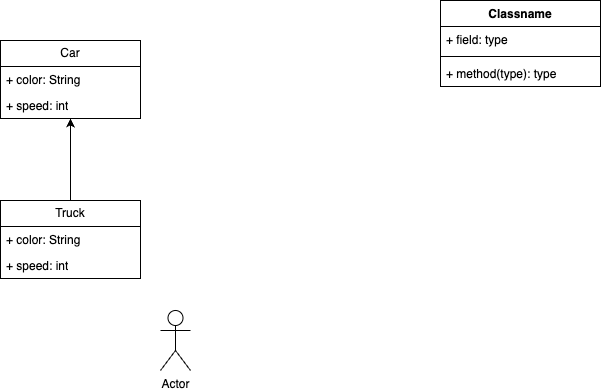

The diagram above was exported from draw.io. Its source (the exported page's mxGraphModel, read from the mxfile embedded in the PNG):
<mxGraphModel dx="1434" dy="680" grid="0" gridSize="10" guides="1" tooltips="1" connect="1" arrows="1" fold="1" page="1" pageScale="1" pageWidth="827" pageHeight="1169" math="0" shadow="0">
  <root>
    <mxCell id="0" />
    <mxCell id="1" parent="0" />
    <mxCell id="-_uH8v7Y9Kd5YKCpLEX9-1" value="Car" style="swimlane;fontStyle=0;childLayout=stackLayout;horizontal=1;startSize=26;fillColor=none;horizontalStack=0;resizeParent=1;resizeParentMax=0;resizeLast=0;collapsible=1;marginBottom=0;whiteSpace=wrap;html=1;" vertex="1" parent="1">
      <mxGeometry x="190" y="70" width="140" height="78" as="geometry" />
    </mxCell>
    <mxCell id="-_uH8v7Y9Kd5YKCpLEX9-2" value="+ color: String" style="text;strokeColor=none;fillColor=none;align=left;verticalAlign=top;spacingLeft=4;spacingRight=4;overflow=hidden;rotatable=0;points=[[0,0.5],[1,0.5]];portConstraint=eastwest;whiteSpace=wrap;html=1;" vertex="1" parent="-_uH8v7Y9Kd5YKCpLEX9-1">
      <mxGeometry y="26" width="140" height="26" as="geometry" />
    </mxCell>
    <mxCell id="-_uH8v7Y9Kd5YKCpLEX9-3" value="+ speed: int" style="text;strokeColor=none;fillColor=none;align=left;verticalAlign=top;spacingLeft=4;spacingRight=4;overflow=hidden;rotatable=0;points=[[0,0.5],[1,0.5]];portConstraint=eastwest;whiteSpace=wrap;html=1;" vertex="1" parent="-_uH8v7Y9Kd5YKCpLEX9-1">
      <mxGeometry y="52" width="140" height="26" as="geometry" />
    </mxCell>
    <mxCell id="-_uH8v7Y9Kd5YKCpLEX9-31" value="" style="edgeStyle=orthogonalEdgeStyle;rounded=0;orthogonalLoop=1;jettySize=auto;html=1;" edge="1" parent="1" source="-_uH8v7Y9Kd5YKCpLEX9-10" target="-_uH8v7Y9Kd5YKCpLEX9-3">
      <mxGeometry relative="1" as="geometry">
        <Array as="points">
          <mxPoint x="260" y="170" />
          <mxPoint x="260" y="170" />
        </Array>
      </mxGeometry>
    </mxCell>
    <mxCell id="-_uH8v7Y9Kd5YKCpLEX9-10" value="Truck" style="swimlane;fontStyle=0;childLayout=stackLayout;horizontal=1;startSize=26;fillColor=none;horizontalStack=0;resizeParent=1;resizeParentMax=0;resizeLast=0;collapsible=1;marginBottom=0;whiteSpace=wrap;html=1;" vertex="1" parent="1">
      <mxGeometry x="190" y="230" width="140" height="78" as="geometry" />
    </mxCell>
    <mxCell id="-_uH8v7Y9Kd5YKCpLEX9-11" value="+ color: String" style="text;strokeColor=none;fillColor=none;align=left;verticalAlign=top;spacingLeft=4;spacingRight=4;overflow=hidden;rotatable=0;points=[[0,0.5],[1,0.5]];portConstraint=eastwest;whiteSpace=wrap;html=1;" vertex="1" parent="-_uH8v7Y9Kd5YKCpLEX9-10">
      <mxGeometry y="26" width="140" height="26" as="geometry" />
    </mxCell>
    <mxCell id="-_uH8v7Y9Kd5YKCpLEX9-12" value="+ speed: int" style="text;strokeColor=none;fillColor=none;align=left;verticalAlign=top;spacingLeft=4;spacingRight=4;overflow=hidden;rotatable=0;points=[[0,0.5],[1,0.5]];portConstraint=eastwest;whiteSpace=wrap;html=1;" vertex="1" parent="-_uH8v7Y9Kd5YKCpLEX9-10">
      <mxGeometry y="52" width="140" height="26" as="geometry" />
    </mxCell>
    <mxCell id="-_uH8v7Y9Kd5YKCpLEX9-19" value="Classname" style="swimlane;fontStyle=1;align=center;verticalAlign=top;childLayout=stackLayout;horizontal=1;startSize=26;horizontalStack=0;resizeParent=1;resizeParentMax=0;resizeLast=0;collapsible=1;marginBottom=0;whiteSpace=wrap;html=1;" vertex="1" parent="1">
      <mxGeometry x="630" y="30" width="160" height="86" as="geometry" />
    </mxCell>
    <mxCell id="-_uH8v7Y9Kd5YKCpLEX9-20" value="+ field: type" style="text;strokeColor=none;fillColor=none;align=left;verticalAlign=top;spacingLeft=4;spacingRight=4;overflow=hidden;rotatable=0;points=[[0,0.5],[1,0.5]];portConstraint=eastwest;whiteSpace=wrap;html=1;" vertex="1" parent="-_uH8v7Y9Kd5YKCpLEX9-19">
      <mxGeometry y="26" width="160" height="26" as="geometry" />
    </mxCell>
    <mxCell id="-_uH8v7Y9Kd5YKCpLEX9-21" value="" style="line;strokeWidth=1;fillColor=none;align=left;verticalAlign=middle;spacingTop=-1;spacingLeft=3;spacingRight=3;rotatable=0;labelPosition=right;points=[];portConstraint=eastwest;strokeColor=inherit;" vertex="1" parent="-_uH8v7Y9Kd5YKCpLEX9-19">
      <mxGeometry y="52" width="160" height="8" as="geometry" />
    </mxCell>
    <mxCell id="-_uH8v7Y9Kd5YKCpLEX9-22" value="+ method(type): type" style="text;strokeColor=none;fillColor=none;align=left;verticalAlign=top;spacingLeft=4;spacingRight=4;overflow=hidden;rotatable=0;points=[[0,0.5],[1,0.5]];portConstraint=eastwest;whiteSpace=wrap;html=1;" vertex="1" parent="-_uH8v7Y9Kd5YKCpLEX9-19">
      <mxGeometry y="60" width="160" height="26" as="geometry" />
    </mxCell>
    <mxCell id="-_uH8v7Y9Kd5YKCpLEX9-24" value="Actor" style="shape=umlActor;verticalLabelPosition=bottom;verticalAlign=top;html=1;" vertex="1" parent="1">
      <mxGeometry x="350" y="340" width="30" height="60" as="geometry" />
    </mxCell>
  </root>
</mxGraphModel>